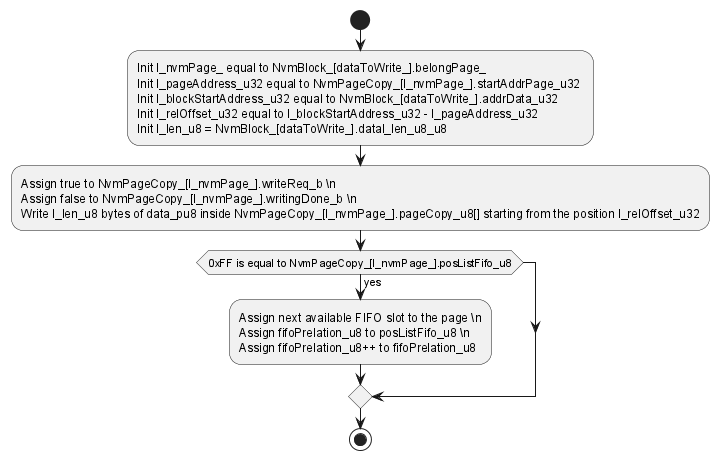

The diagram above was rendered by PlantUML. Its source (embedded in the PNG):
@startuml inline_umlgraph_1.png
 start

 :Init l_nvmPage_ equal to NvmBlock_[dataToWrite_].belongPage_ 
 Init l_pageAddress_u32 equal to NvmPageCopy_[l_nvmPage_].startAddrPage_u32 
 Init l_blockStartAddress_u32 equal to NvmBlock_[dataToWrite_].addrData_u32 
 Init l_relOffset_u32 equal to l_blockStartAddress_u32 - l_pageAddress_u32 
 Init l_len_u8 = NvmBlock_[dataToWrite_].datal_len_u8_u8;

 :Assign true to NvmPageCopy_[l_nvmPage_].writeReq_b \n
 Assign false to NvmPageCopy_[l_nvmPage_].writingDone_b \n
 Write l_len_u8 bytes of data_pu8 inside NvmPageCopy_[l_nvmPage_].pageCopy_u8[] starting from the position l_relOffset_u32;
 if (0xFF is equal to NvmPageCopy_[l_nvmPage_].posListFifo_u8) then (yes)
  :Assign next available FIFO slot to the page \n
  Assign fifoPrelation_u8 to posListFifo_u8 \n
  Assign fifoPrelation_u8++ to fifoPrelation_u8;
 endif

 stop
@enduml